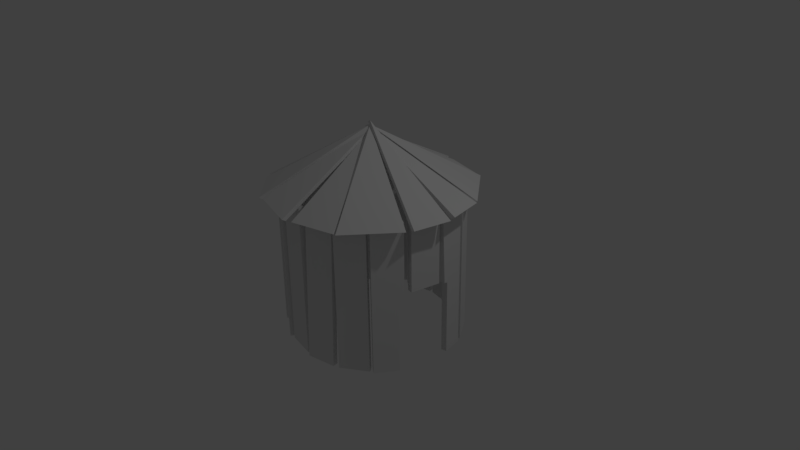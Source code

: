 # Source: House.blend  (saved by Blender 2.77.0; exported with 4.5.12 LTS)
import bpy
from mathutils import Matrix  # noqa: F401  (used for matrix-valued properties, if any)

bpy.ops.wm.read_factory_settings(use_empty=True)
scene = bpy.context.scene
scene.name = 'Scene'

# ---- collections
col_collection_1 = bpy.data.collections.new('Collection 1'); scene.collection.children.link(col_collection_1)

# ---- world
world_world = bpy.data.worlds.new('World'); scene.world = world_world
world_world.color = (0.05088, 0.05088, 0.05088)
world_world.use_sun_shadow = False
world_world.sun_shadow_jitter_overblur = 0.0
world_world.cycles.sampling_method = 'MANUAL'

# ---- cameras
cam_camera = bpy.data.cameras.new('Camera')
cam_camera.clip_end = 100.0
cam_camera.lens = 35.0
cam_camera.sensor_width = 32.0
cam_camera.sensor_height = 18.0
cam_camera.ortho_scale = 7.314
cam_camera.dof.focus_distance = 0.0
cam_camera.dof.aperture_fstop = 128.0

# ---- lights
light_lamp = bpy.data.lights.new('Lamp', 'POINT')
light_lamp.transmission_factor = 0.0
light_lamp.cutoff_distance = 30.0
light_lamp.energy = 100.0
light_lamp.shadow_buffer_clip_start = 1.001
light_lamp.shadow_soft_size = 0.1
light_lamp.shadow_maximum_resolution = 0.006
light_lamp.use_absolute_resolution = True

# ---- meshes
me_cone = bpy.data.meshes.new('Cone')
me_cone.from_pydata([(0.5, -0.866, -0.5), (1.51e-07, -1.0, -0.5), (-0.5, -0.8786, -0.5), (-0.8467, -0.5124, -0.4781), (-0.9681, -0.02098, -0.5), (0.8936, -0.4235, -0.5), (0.5316, -0.866, -0.5), (0.08997, -0.9717, -0.5), (-0.4373, -0.8882, -0.4658), (-0.8311, -0.5539, -0.5), (-0.02647, 0.0, 0.4881), (0.5, 0.866, -0.5), (1.51e-07, 1.0, -0.5), (-0.5, 0.8786, -0.5), (-0.8467, 0.5124, -0.4781), (-0.9681, 0.02098, -0.5), (0.9398, 0.3665, -0.4661), (0.0, 0.0, 0.5), (1.013, 0.01645, -0.4576), (0.8936, 0.4235, -0.5), (0.5316, 0.866, -0.5), (0.0, 0.0, 0.5), (0.08997, 0.9717, -0.5), (0.0, 0.0, 0.4143), (-0.4373, 0.8882, -0.4658), (0.0, 0.0, 0.4465), (-0.8311, 0.5539, -0.5), (0.0, 0.0, 0.5), (0.9265, -0.3665, -0.5), (1.0, -0.01645, -0.5), (0.0, 0.0, 0.5644), (0.4914, -0.8327, -0.5363), (0.005904, -0.9659, -0.5361), (-0.475, -0.8531, -0.5349), (-0.8112, -0.5052, -0.5126), (-0.9326, -0.01376, -0.5345), (0.8657, -0.4007, -0.5346), (0.5037, -0.8432, -0.5346), (0.08138, -0.9383, -0.5363), (-0.4314, -0.854, -0.5018), (-0.8061, -0.5283, -0.5349), (-0.05963, -0.007839, 0.4515), (0.4914, 0.8327, -0.5363), (0.005904, 0.9659, -0.5361), (-0.475, 0.8531, -0.5349), (-0.8112, 0.5052, -0.5126), (-0.9326, 0.01376, -0.5345), (0.9067, 0.3587, -0.5027), (0.03585, 0.0, 0.4651), (0.98, 0.008607, -0.4942), (0.8657, 0.4007, -0.5346), (0.5037, 0.8432, -0.5346), (-0.03139, 0.0, 0.4611), (0.08138, 0.9383, -0.5363), (-0.01152, 0.0, 0.3656), (-0.4314, 0.854, -0.5018), (0.00808, 0.0, 0.3972), (-0.8061, 0.5283, -0.5349), (0.02912, 0.0, 0.4594), (0.8905, -0.359, -0.5339), (0.964, -0.008895, -0.5339), (-0.03596, 0.00755, 0.5305)], [], [(0, 23, 7), (1, 25, 8), (2, 27, 9), (3, 17, 4), (5, 21, 6), (11, 22, 23), (12, 24, 25), (13, 26, 27), (14, 15, 17), (18, 16, 10), (19, 20, 21), (29, 30, 28), (38, 54, 31), (39, 56, 32), (40, 58, 33), (35, 48, 34), (37, 52, 36), (54, 53, 42), (56, 55, 43), (58, 57, 44), (48, 46, 45), (41, 47, 49), (52, 51, 50), (59, 61, 60), (4, 17, 48, 35), (7, 23, 54, 38), (17, 3, 34, 48), (1, 8, 39, 32), (27, 2, 33, 58), (9, 27, 58, 40), (8, 25, 56, 39), (3, 4, 35, 34), (0, 7, 38, 31), (5, 6, 37, 36), (6, 21, 52, 37), (21, 5, 36, 52), (23, 0, 31, 54), (25, 1, 32, 56), (2, 9, 40, 33), (17, 15, 46, 48), (23, 22, 53, 54), (14, 17, 48, 45), (24, 12, 43, 55), (13, 27, 58, 44), (27, 26, 57, 58), (25, 24, 55, 56), (15, 14, 45, 46), (22, 11, 42, 53), (18, 10, 41, 49), (10, 16, 47, 41), (16, 18, 49, 47), (20, 19, 50, 51), (21, 20, 51, 52), (19, 21, 52, 50), (11, 23, 54, 42), (12, 25, 56, 43), (26, 13, 44, 57), (30, 29, 60, 61), (28, 30, 61, 59), (29, 28, 59, 60)])
_uv = me_cone.uv_layers.new(name='UVMap')
_uv.uv.foreach_set('vector', [0.6149, 0.8073, 0.33, 0.7503, 0.6147, 0.7165, 0.6238, 0.4002, 0.6959, 0.1177, 0.7196, 0.4017, 0.5268, 0.4224, 0.4604, 0.716, 0.4287, 0.4185, 0.2232, 0.4238, 0.1556, 0.7062, 0.1177, 0.4182, 0.1171, 0.3126, 0.08544, 0.5987, 0.0002897, 0.3197, 0.9089, 0.4021, 0.9997, 0.4023, 0.9659, 0.687, 0.6232, 0.4002, 0.5273, 0.4017, 0.5511, 0.1177, 0.4281, 0.4112, 0.33, 0.4151, 0.3617, 0.1177, 0.3294, 0.4, 0.2238, 0.4056, 0.2618, 0.1177, 0.9083, 0.492, 0.8138, 0.4802, 0.9083, 0.1177, 0.43, 0.1171, 0.437, 0.0002897, 0.7161, 0.08544, 0.7202, 0.4886, 0.8132, 0.1177, 0.8132, 0.4994, 0.6241, 0.7274, 0.8917, 0.7475, 0.6271, 0.7942, 0.7064, 0.4139, 0.6635, 0.6858, 0.635, 0.4097, 0.4422, 0.4067, 0.4985, 0.1222, 0.516, 0.4126, 0.1296, 0.4095, 0.1783, 0.1195, 0.2105, 0.4108, 0.01162, 0.3096, 0.0339, 0.004558, 0.1026, 0.3011, 0.9687, 0.1252, 0.9888, 0.3928, 0.9221, 0.3899, 0.5834, 0.6858, 0.5406, 0.4139, 0.6119, 0.4097, 0.3998, 0.7114, 0.3436, 0.4269, 0.4173, 0.4211, 0.2844, 0.7044, 0.2358, 0.4144, 0.3167, 0.4131, 0.849, 0.6452, 0.8275, 0.4966, 0.8941, 0.5013, 0.1219, 0.0339, 0.427, 0.01162, 0.4185, 0.1026, 0.7999, 0.5121, 0.7346, 0.663, 0.7315, 0.5009, 0.1177, 0.4182, 0.1675, 0.1177, 0.1783, 0.1195, 0.1296, 0.4095, 0.6147, 0.7165, 0.8993, 0.74, 0.8917, 0.7475, 0.6241, 0.7274, 0.1892, 0.1177, 0.2232, 0.4238, 0.2105, 0.4108, 0.1783, 0.1195, 0.6238, 0.4002, 0.7196, 0.4017, 0.7064, 0.4139, 0.635, 0.4097, 0.5082, 0.1177, 0.5268, 0.4224, 0.516, 0.4126, 0.4985, 0.1222, 0.4287, 0.4185, 0.4886, 0.1177, 0.4985, 0.1222, 0.4422, 0.4067, 0.7196, 0.4017, 0.671, 0.6939, 0.6635, 0.6858, 0.7064, 0.4139, 0.2232, 0.4238, 0.1177, 0.4182, 0.1296, 0.4095, 0.2105, 0.4108, 0.6149, 0.8073, 0.6147, 0.7165, 0.6241, 0.7274, 0.6271, 0.7942, 0.1171, 0.3126, 0.0002897, 0.3197, 0.01162, 0.3096, 0.1026, 0.3011, 0.0002897, 0.3197, 0.02352, 0.0002897, 0.0339, 0.004558, 0.01162, 0.3096, 0.04448, 0.0002897, 0.1171, 0.3126, 0.1026, 0.3011, 0.0339, 0.004558, 0.8993, 0.755, 0.6149, 0.8073, 0.6271, 0.7942, 0.8917, 0.7475, 0.6565, 0.6939, 0.6238, 0.4002, 0.635, 0.4097, 0.6635, 0.6858, 0.5268, 0.4224, 0.4287, 0.4185, 0.4422, 0.4067, 0.516, 0.4126, 0.2736, 0.7062, 0.2238, 0.4056, 0.2358, 0.4144, 0.2844, 0.7044, 0.9762, 0.1177, 0.9997, 0.4023, 0.9888, 0.3928, 0.9687, 0.1252, 0.3294, 0.4, 0.2954, 0.7062, 0.2844, 0.7044, 0.3167, 0.4131, 0.5273, 0.4017, 0.6232, 0.4002, 0.6119, 0.4097, 0.5406, 0.4139, 0.4281, 0.4112, 0.4095, 0.716, 0.3998, 0.7114, 0.4173, 0.4211, 0.3899, 0.716, 0.33, 0.4151, 0.3436, 0.4269, 0.3998, 0.7114, 0.576, 0.6939, 0.5273, 0.4017, 0.5406, 0.4139, 0.5834, 0.6858, 0.2238, 0.4056, 0.3294, 0.4, 0.3167, 0.4131, 0.2358, 0.4144, 0.9997, 0.4023, 0.9089, 0.4021, 0.9221, 0.3899, 0.9888, 0.3928, 0.9083, 0.492, 0.8471, 0.6681, 0.849, 0.6452, 0.8941, 0.5013, 0.8471, 0.6681, 0.8138, 0.4802, 0.8275, 0.4966, 0.849, 0.6452, 0.8138, 0.4802, 0.9083, 0.492, 0.8941, 0.5013, 0.8275, 0.4966, 0.437, 0.0002897, 0.43, 0.1171, 0.4185, 0.1026, 0.427, 0.01162, 0.1177, 0.02352, 0.437, 0.0002897, 0.427, 0.01162, 0.1219, 0.0339, 0.43, 0.1171, 0.1177, 0.04447, 0.1219, 0.0339, 0.4185, 0.1026, 0.9089, 0.4021, 0.9612, 0.1177, 0.9687, 0.1252, 0.9221, 0.3899, 0.6232, 0.4002, 0.5904, 0.6939, 0.5834, 0.6858, 0.6119, 0.4097, 0.33, 0.4151, 0.4281, 0.4112, 0.4173, 0.4211, 0.3436, 0.4269, 0.7302, 0.6963, 0.7202, 0.4886, 0.7315, 0.5009, 0.7346, 0.663, 0.8132, 0.4994, 0.7302, 0.6963, 0.7346, 0.663, 0.7999, 0.5121, 0.7202, 0.4886, 0.8132, 0.4994, 0.7999, 0.5121, 0.7315, 0.5009])
me_cone.use_remesh_preserve_volume = False
me_cone.use_remesh_preserve_attributes = False
me_cone.use_mirror_vertex_groups = False
me_cone.update()
me_cylinder_001 = bpy.data.meshes.new('Cylinder.001')
me_cylinder_001.from_pydata([(0.4871, 1.048, 1.0), (0.4871, 1.048, -1.0), (0.867, 0.8121, 1.0), (0.867, 0.8121, -1.0), (1.107, 0.4302, 1.0), (1.107, 0.4302, -1.0), (1.091, -0.4894, 1.0), (0.8171, -0.8247, 1.0), (0.8171, -0.8247, -1.0), (0.4175, -0.9938, 0.9979), (0.4175, -1.068, -1.001), (1.183, 0.04756, 1.0), (1.054, -0.5451, 1.0), (1.084, 0.4877, 1.0), (1.084, 0.4877, -1.0), (0.8115, 0.8317, 1.0), (0.8115, 0.8317, -1.0), (0.4214, 1.053, 1.0), (0.4214, 1.053, -1.0), (0.03876, 1.129, 1.0), (0.03876, 1.129, -1.0), (1.183, 0.08738, 0.02439), (1.176, -4.371e-08, 1.0), (1.107, 0.4302, 0.0), (1.1, -0.3827, 1.0), (0.8744, -0.8138, -1.0), (0.8744, -0.8138, 1.0), (0.4926, -1.041, -1.0), (0.4926, -1.041, 1.0), (0.03484, -1.144, -0.9979), (0.03484, -1.07, 1.001), (-0.867, 0.8121, 1.0), (-0.867, 0.8121, -1.0), (-1.107, 0.4302, 1.0), (-1.107, 0.4302, -1.0), (-1.091, -0.4894, 1.0), (-1.091, -0.4894, -1.0), (-0.8171, -0.8247, 1.0), (-0.8171, -0.8247, -1.0), (-0.4175, -1.031, 1.0), (-0.4175, -1.031, -1.0), (-1.183, 0.04756, 1.0), (-1.183, 0.04756, -1.0), (-1.084, 0.4877, 1.0), (-1.084, 0.4877, -1.0), (-0.4214, 1.053, 1.0), (-0.4214, 1.053, -1.0), (-0.03876, 1.129, 1.0), (-0.03876, 1.129, -1.0), (-1.176, -4.371e-08, -1.0), (-1.176, -4.371e-08, 1.0), (-1.1, -0.3827, -1.0), (-1.1, -0.3827, 1.0), (-0.8744, -0.8138, -1.0), (-0.8744, -0.8138, 1.0), (-0.4926, -1.041, -1.0), (-0.4926, -1.041, 1.0), (-0.03484, -1.107, -1.0), (-0.03484, -1.107, 1.0), (1.176, -4.371e-08, 0.05478), (1.1, -0.3827, 0.05478), (1.091, -0.4894, 0.05005), (0.8744, -0.8138, 0.0), (1.161, 0.1565, 1.0), (1.161, 0.1565, -1.0), (1.161, 0.1565, 0.0), (1.054, -0.5451, -1.0), (1.054, -0.5451, 0.0), (-0.7904, 0.8098, 1.0), (-0.7904, 0.8098, -1.0), (-0.4751, 1.04, 1.0), (-0.4751, 1.04, -1.0), (0.4454, 0.9861, 1.0), (0.4454, 0.9861, -1.0), (0.8047, 0.7704, 1.0), (0.8047, 0.7704, -1.0), (1.033, 0.4156, 1.0), (1.033, 0.4156, -1.0), (1.029, -0.4478, 1.0), (0.7754, -0.7623, 1.0), (0.7754, -0.7623, -1.0), (0.4029, -0.9203, 0.9952), (0.4029, -0.9948, -1.003), (1.11, 0.02978, 0.9996), (0.9916, -0.5035, 1.0), (1.021, 0.446, 1.0), (1.021, 0.446, -1.0), (0.7698, 0.7694, 1.0), (0.7698, 0.7694, -1.0), (0.4068, 0.9797, 1.0), (0.4068, 0.9797, -1.0), (0.02413, 1.056, 1.0), (0.02413, 1.056, -1.0), (1.11, 0.0696, 0.02403), (1.102, 0.01463, 1.0), (1.033, 0.4156, 0.0), (1.026, -0.3681, 1.0), (0.8121, -0.7722, -1.0), (0.8121, -0.7722, 1.0), (0.451, -0.9791, -1.0), (0.451, -0.9791, 1.0), (0.02021, -1.071, -1.001), (0.02021, -0.9964, 0.998), (-0.8047, 0.7704, 1.0), (-0.8047, 0.7704, -1.0), (-1.033, 0.4156, 1.0), (-1.033, 0.4156, -1.0), (-1.029, -0.4478, 1.0), (-1.029, -0.4478, -1.0), (-0.7754, -0.7623, 1.0), (-0.7754, -0.7623, -1.0), (-0.4029, -0.9575, 1.0), (-0.4029, -0.9575, -1.0), (-1.109, 0.03293, 1.0), (-1.109, 0.03293, -1.0), (-1.021, 0.446, 1.0), (-1.021, 0.446, -1.0), (-0.4068, 0.9797, 1.0), (-0.4068, 0.9797, -1.0), (-0.02413, 1.056, 1.0), (-0.02413, 1.056, -1.0), (-1.102, 0.01463, -1.0), (-1.102, 0.01463, 1.0), (-1.026, -0.3681, -1.0), (-1.026, -0.3681, 1.0), (-0.8121, -0.7722, -1.0), (-0.8121, -0.7722, 1.0), (-0.451, -0.9791, -1.0), (-0.451, -0.9791, 1.0), (-0.02021, -1.034, -1.0), (-0.02021, -1.034, 1.0), (1.102, 0.01463, 0.05478), (1.026, -0.3681, 0.05478), (1.029, -0.4478, 0.05005), (0.8121, -0.7722, 0.0), (1.088, 0.1403, 0.9998), (1.088, 0.1419, -1.0), (1.088, 0.141, -0.0001007), (0.9916, -0.5035, -1.0), (0.9916, -0.5035, 0.0), (-0.8346, 0.8704, 1.0), (-0.8346, 0.8704, -1.0), (-0.5193, 1.1, 1.0), (-0.5193, 1.1, -1.0)], [], [(1, 0, 15, 16), (3, 2, 13, 14), (65, 63, 11, 21), (67, 12, 26, 62), (8, 7, 28, 27), (10, 9, 30, 29), (20, 19, 17, 18), (59, 22, 24, 60), (32, 44, 43, 31), (34, 42, 41, 33), (36, 53, 54, 35), (38, 55, 56, 37), (40, 57, 58, 39), (48, 46, 45, 47), (49, 51, 52, 50), (66, 67, 62, 25), (5, 23, 65, 64), (23, 4, 63, 65), (61, 6, 12, 67), (69, 71, 70, 68), (88, 87, 72, 73), (86, 85, 74, 75), (93, 83, 135, 137), (134, 98, 84, 139), (99, 100, 79, 80), (101, 102, 81, 82), (90, 89, 91, 92), (132, 96, 94, 131), (103, 115, 116, 104), (105, 113, 114, 106), (107, 126, 125, 108), (109, 128, 127, 110), (111, 130, 129, 112), (119, 117, 118, 120), (122, 124, 123, 121), (97, 134, 139, 138), (136, 137, 95, 77), (137, 135, 76, 95), (139, 84, 78, 133), (140, 142, 143, 141), (15, 0, 72, 87), (1, 16, 88, 73), (0, 1, 73, 72), (13, 2, 74, 85), (3, 14, 86, 75), (2, 3, 75, 74), (63, 4, 76, 135), (23, 5, 77, 95), (12, 6, 78, 84), (66, 25, 97, 138), (28, 7, 79, 100), (8, 27, 99, 80), (7, 8, 80, 79), (30, 9, 81, 102), (10, 29, 101, 82), (9, 10, 82, 81), (26, 12, 84, 98), (14, 13, 85, 86), (16, 15, 87, 88), (18, 17, 89, 90), (19, 20, 92, 91), (17, 19, 91, 89), (20, 18, 90, 92), (65, 21, 93, 137), (21, 11, 83, 93), (24, 22, 94, 96), (4, 23, 95, 76), (25, 62, 134, 97), (27, 28, 100, 99), (29, 30, 102, 101), (31, 43, 115, 103), (44, 32, 104, 116), (32, 31, 103, 104), (33, 41, 113, 105), (42, 34, 106, 114), (34, 33, 105, 106), (35, 54, 126, 107), (53, 36, 108, 125), (36, 35, 107, 108), (37, 56, 128, 109), (55, 38, 110, 127), (38, 37, 109, 110), (39, 58, 130, 111), (57, 40, 112, 129), (40, 39, 111, 112), (41, 42, 114, 113), (43, 44, 116, 115), (45, 46, 118, 117), (48, 47, 119, 120), (47, 45, 117, 119), (46, 48, 120, 118), (49, 50, 122, 121), (51, 49, 121, 123), (50, 52, 124, 122), (52, 51, 123, 124), (54, 53, 125, 126), (56, 55, 127, 128), (58, 57, 129, 130), (22, 59, 131, 94), (60, 24, 96, 132), (59, 60, 132, 131), (6, 61, 133, 78), (62, 26, 98, 134), (11, 63, 135, 83), (5, 64, 136, 77), (64, 65, 137, 136), (61, 67, 139, 133), (67, 66, 138, 139), (68, 70, 142, 140), (71, 69, 141, 143), (69, 68, 140, 141), (70, 71, 143, 142)])
_uv = me_cylinder_001.uv_layers.new(name='UVMap')
_uv.uv.foreach_set('vector', [0.5047, 0.0002863, 0.5151, 0.3003, 0.4565, 0.3024, 0.4462, 0.0023, 0.7069, 0.0007523, 0.7046, 0.2994, 0.6463, 0.2989, 0.6487, 0.0002863, 0.01099, 0.1527, 0.01916, 0.3013, 0.0007799, 0.3073, 0.0002863, 0.1569, 0.1562, 0.1497, 0.1481, 0.2941, 0.1105, 0.2988, 0.108, 0.1496, 0.5851, 0.4998, 0.5875, 0.2011, 0.6457, 0.2016, 0.6433, 0.5002, 0.526, 0.4997, 0.5156, 0.1997, 0.5742, 0.1977, 0.5845, 0.4977, 0.7075, 0.4998, 0.7099, 0.2011, 0.7682, 0.2016, 0.7658, 0.5002, 0.285, 0.5002, 0.2845, 0.6399, 0.2269, 0.6397, 0.2273, 0.5, 0.8288, 0.4996, 0.7704, 0.5, 0.7687, 0.2004, 0.8272, 0.2001, 0.2246, 0.4995, 0.1662, 0.4973, 0.1772, 0.1979, 0.2356, 0.2, 0.3172, 0.0002863, 0.3756, 0.002437, 0.3646, 0.3019, 0.3062, 0.2997, 0.89, 0.0006025, 0.9485, 0.0002863, 0.9501, 0.2999, 0.8916, 0.3002, 0.2946, 0.4995, 0.2362, 0.4973, 0.2472, 0.1979, 0.3056, 0.2, 0.8895, 0.4996, 0.831, 0.5, 0.8294, 0.2004, 0.8878, 0.2001, 0.1662, 0.5004, 0.2246, 0.5, 0.2262, 0.7996, 0.1678, 0.7999, 0.1566, 0.0003905, 0.1562, 0.1497, 0.108, 0.1496, 0.1083, 0.0002863, 0.05353, 0.0002863, 0.05353, 0.1527, 0.01099, 0.1527, 0.01099, 0.0002863, 0.05353, 0.1527, 0.05353, 0.3052, 0.01916, 0.3013, 0.01099, 0.1527, 0.1656, 0.1573, 0.1589, 0.2972, 0.1481, 0.2941, 0.1562, 0.1497, 0.436, 0.4868, 0.3944, 0.4875, 0.3864, 0.3121, 0.4278, 0.3103, 0.4538, 0.4874, 0.4652, 0.3114, 0.5068, 0.3122, 0.495, 0.4872, 0.6558, 0.4877, 0.656, 0.311, 0.6974, 0.308, 0.6977, 0.4858, 0.01651, 0.4036, 0.01014, 0.3159, 0.02145, 0.3116, 0.02323, 0.4091, 0.1044, 0.4026, 0.1173, 0.3055, 0.1453, 0.304, 0.1502, 0.4055, 0.6363, 0.01279, 0.636, 0.1896, 0.5946, 0.1925, 0.5943, 0.01469, 0.5769, 0.01262, 0.5655, 0.1886, 0.5239, 0.1878, 0.5357, 0.01281, 0.7587, 0.01279, 0.7584, 0.1896, 0.717, 0.1925, 0.7168, 0.01469, 0.2349, 0.7361, 0.2371, 0.6516, 0.2771, 0.6485, 0.2754, 0.7337, 0.8182, 0.1909, 0.7766, 0.1889, 0.7801, 0.01331, 0.8215, 0.01425, 0.2253, 0.1877, 0.184, 0.1894, 0.1757, 0.01297, 0.2174, 0.01229, 0.3164, 0.3121, 0.3578, 0.3103, 0.366, 0.4868, 0.3244, 0.4875, 0.9007, 0.3094, 0.9422, 0.3114, 0.9388, 0.4869, 0.8974, 0.486, 0.2954, 0.1877, 0.254, 0.1894, 0.2458, 0.01297, 0.2874, 0.01229, 0.8788, 0.1909, 0.8372, 0.1889, 0.8407, 0.01331, 0.8821, 0.01425, 0.1768, 0.8091, 0.2184, 0.8111, 0.2149, 0.9867, 0.1735, 0.9857, 0.09316, 0.4995, 0.1044, 0.4026, 0.1502, 0.4055, 0.1179, 0.5034, 0.05443, 0.5064, 0.02323, 0.4091, 0.05841, 0.4045, 0.07533, 0.5015, 0.02323, 0.4091, 0.02145, 0.3116, 0.04734, 0.3121, 0.05841, 0.4045, 0.1502, 0.4055, 0.1453, 0.304, 0.1524, 0.306, 0.1562, 0.3964, 0.4346, 0.3019, 0.3762, 0.2997, 0.3872, 0.0002863, 0.4456, 0.002437, 0.4565, 0.3024, 0.5151, 0.3003, 0.5068, 0.3122, 0.4652, 0.3114, 0.5038, 0.4997, 0.4462, 0.4955, 0.4538, 0.4874, 0.495, 0.4872, 0.5151, 0.3003, 0.5038, 0.4997, 0.495, 0.4872, 0.5068, 0.3122, 0.6463, 0.2989, 0.7046, 0.2994, 0.6974, 0.308, 0.656, 0.311, 0.7069, 0.4943, 0.6482, 0.5002, 0.6558, 0.4877, 0.6977, 0.4858, 0.7046, 0.2994, 0.7069, 0.4943, 0.6977, 0.4858, 0.6974, 0.308, 0.01916, 0.3013, 0.05353, 0.3052, 0.04734, 0.3121, 0.02145, 0.3116, 0.06721, 0.4031, 0.08505, 0.5099, 0.07533, 0.5015, 0.05841, 0.4045, 0.1481, 0.2941, 0.1589, 0.2972, 0.1524, 0.306, 0.1453, 0.304, 0.1225, 0.5138, 0.08562, 0.505, 0.09316, 0.4995, 0.1179, 0.5034, 0.6457, 0.2016, 0.5875, 0.2011, 0.5946, 0.1925, 0.636, 0.1896, 0.5851, 0.006184, 0.6438, 0.0002863, 0.6363, 0.01279, 0.5943, 0.01469, 0.5875, 0.2011, 0.5851, 0.006184, 0.5943, 0.01469, 0.5946, 0.1925, 0.5742, 0.1977, 0.5156, 0.1997, 0.5239, 0.1878, 0.5655, 0.1886, 0.5269, 0.0002863, 0.5845, 0.004539, 0.5769, 0.01262, 0.5357, 0.01281, 0.5156, 0.1997, 0.5269, 0.0002863, 0.5357, 0.01281, 0.5239, 0.1878, 0.1105, 0.2988, 0.1481, 0.2941, 0.1453, 0.304, 0.1173, 0.3055, 0.6482, 0.5002, 0.6463, 0.2989, 0.656, 0.311, 0.6558, 0.4877, 0.4462, 0.4955, 0.4565, 0.3024, 0.4652, 0.3114, 0.4538, 0.4874, 0.7663, 0.0002863, 0.7682, 0.2016, 0.7584, 0.1896, 0.7587, 0.01279, 0.7099, 0.2011, 0.7075, 0.006184, 0.7168, 0.01469, 0.717, 0.1925, 0.7682, 0.2016, 0.7099, 0.2011, 0.717, 0.1925, 0.7584, 0.1896, 0.7075, 0.006184, 0.7663, 0.0002863, 0.7587, 0.01279, 0.7168, 0.01469, 0.0152, 0.4138, 0.009643, 0.4065, 0.01651, 0.4036, 0.02323, 0.4091, 0.009643, 0.4065, 0.0007799, 0.3073, 0.01014, 0.3159, 0.01651, 0.4036, 0.2269, 0.6397, 0.2845, 0.6399, 0.2771, 0.6485, 0.2371, 0.6516, 0.05353, 0.3052, 0.06721, 0.4031, 0.05841, 0.4045, 0.04734, 0.3121, 0.08562, 0.505, 0.09546, 0.4016, 0.1044, 0.4026, 0.09316, 0.4995, 0.6438, 0.0002863, 0.6457, 0.2016, 0.636, 0.1896, 0.6363, 0.01279, 0.5845, 0.004539, 0.5742, 0.1977, 0.5655, 0.1886, 0.5769, 0.01262, 0.8272, 0.2001, 0.7687, 0.2004, 0.7766, 0.1889, 0.8182, 0.1909, 0.7707, 0.0002863, 0.8288, 0.006244, 0.8215, 0.01425, 0.7801, 0.01331, 0.8288, 0.006244, 0.8272, 0.2001, 0.8182, 0.1909, 0.8215, 0.01425, 0.2356, 0.2, 0.1772, 0.1979, 0.184, 0.1894, 0.2253, 0.1877, 0.1662, 0.004414, 0.2244, 0.0002863, 0.2174, 0.01229, 0.1757, 0.01297, 0.2244, 0.0002863, 0.2356, 0.2, 0.2253, 0.1877, 0.2174, 0.01229, 0.3062, 0.2997, 0.3646, 0.3019, 0.3578, 0.3103, 0.3164, 0.3121, 0.3756, 0.4953, 0.3173, 0.4995, 0.3244, 0.4875, 0.366, 0.4868, 0.3173, 0.4995, 0.3062, 0.2997, 0.3164, 0.3121, 0.3244, 0.4875, 0.8916, 0.3002, 0.9501, 0.2999, 0.9422, 0.3114, 0.9007, 0.3094, 0.9482, 0.5, 0.89, 0.494, 0.8974, 0.486, 0.9388, 0.4869, 0.89, 0.494, 0.8916, 0.3002, 0.9007, 0.3094, 0.8974, 0.486, 0.3056, 0.2, 0.2472, 0.1979, 0.254, 0.1894, 0.2954, 0.1877, 0.2362, 0.004413, 0.2945, 0.0002863, 0.2874, 0.01229, 0.2458, 0.01297, 0.2945, 0.0002863, 0.3056, 0.2, 0.2954, 0.1877, 0.2874, 0.01229, 0.1772, 0.1979, 0.1662, 0.004414, 0.1757, 0.01297, 0.184, 0.1894, 0.7687, 0.2004, 0.7707, 0.0002863, 0.7801, 0.01331, 0.7766, 0.1889, 0.8294, 0.2004, 0.8313, 0.0002863, 0.8407, 0.01331, 0.8372, 0.1889, 0.8895, 0.006244, 0.8878, 0.2001, 0.8788, 0.1909, 0.8821, 0.01425, 0.8878, 0.2001, 0.8294, 0.2004, 0.8372, 0.1889, 0.8788, 0.1909, 0.8313, 0.0002863, 0.8895, 0.006244, 0.8821, 0.01425, 0.8407, 0.01331, 0.1662, 0.9938, 0.1678, 0.7999, 0.1768, 0.8091, 0.1735, 0.9857, 0.2243, 0.9997, 0.1662, 0.9938, 0.1735, 0.9857, 0.2149, 0.9867, 0.1678, 0.7999, 0.2262, 0.7996, 0.2184, 0.8111, 0.1768, 0.8091, 0.2262, 0.7996, 0.2243, 0.9997, 0.2149, 0.9867, 0.2184, 0.8111, 0.3646, 0.3019, 0.3756, 0.4953, 0.366, 0.4868, 0.3578, 0.3103, 0.9501, 0.2999, 0.9482, 0.5, 0.9388, 0.4869, 0.9422, 0.3114, 0.2472, 0.1979, 0.2362, 0.004413, 0.2458, 0.01297, 0.254, 0.1894, 0.2845, 0.6399, 0.285, 0.742, 0.2754, 0.7337, 0.2771, 0.6485, 0.2268, 0.7488, 0.2269, 0.6397, 0.2371, 0.6516, 0.2349, 0.7361, 0.285, 0.742, 0.2268, 0.7488, 0.2349, 0.7361, 0.2754, 0.7337, 0.1589, 0.2972, 0.1656, 0.3991, 0.1562, 0.3964, 0.1524, 0.306, 0.09546, 0.4016, 0.1105, 0.2988, 0.1173, 0.3055, 0.1044, 0.4026, 0.0007799, 0.3073, 0.01916, 0.3013, 0.02145, 0.3116, 0.01014, 0.3159, 0.08505, 0.5099, 0.04989, 0.5145, 0.05443, 0.5064, 0.07533, 0.5015, 0.04989, 0.5145, 0.0152, 0.4138, 0.02323, 0.4091, 0.05443, 0.5064, 0.1656, 0.3991, 0.1592, 0.4095, 0.1502, 0.4055, 0.1562, 0.3964, 0.1592, 0.4095, 0.1225, 0.5138, 0.1179, 0.5034, 0.1502, 0.4055, 0.4278, 0.3103, 0.3864, 0.3121, 0.3762, 0.2997, 0.4346, 0.3019, 0.3944, 0.4875, 0.436, 0.4868, 0.4456, 0.4953, 0.3873, 0.4995, 0.436, 0.4868, 0.4278, 0.3103, 0.4346, 0.3019, 0.4456, 0.4953, 0.3864, 0.3121, 0.3944, 0.4875, 0.3873, 0.4995, 0.3762, 0.2997])
me_cylinder_001.use_remesh_preserve_volume = False
me_cylinder_001.use_remesh_preserve_attributes = False
me_cylinder_001.use_mirror_vertex_groups = False
me_cylinder_001.update()

# ---- objects
ob_cone = bpy.data.objects.new('Cone', me_cone)
ob_cylinder = bpy.data.objects.new('Cylinder', me_cylinder_001)
ob_lamp = bpy.data.objects.new('Lamp', light_lamp)
ob_camera = bpy.data.objects.new('Camera', cam_camera)

# ---- transforms, parenting, visibility, modifiers, constraints
ob_cone.location = (0.0, 0.0, 1.363)
ob_cone.scale = (1.375, 1.375, 0.8)
ob_cone.lineart.crease_threshold = 0.0
ob_cylinder.location = (0.0, 0.0, 0.0)
ob_cylinder.lineart.crease_threshold = 0.0
ob_lamp.location = (4.076, 1.005, 5.904)
ob_lamp.rotation_euler = (0.6503, 0.05522, 1.866)
ob_lamp.lock_rotations_4d = False
ob_lamp.empty_display_type = 'ARROWS'
ob_lamp.color = (0.0, 0.0, 0.0, 0.0)
ob_lamp.lineart.crease_threshold = 0.0
ob_camera.location = (7.481, -6.508, 5.344)
ob_camera.rotation_euler = (1.109, 0.01082, 0.8149)
ob_camera.lock_rotations_4d = False
ob_camera.empty_display_type = 'ARROWS'
ob_camera.color = (0.0, 0.0, 0.0, 0.0)
ob_camera.display_type = 'WIRE'
ob_camera.lineart.crease_threshold = 0.0

# ---- collection membership
col_collection_1.objects.link(ob_cone)
col_collection_1.objects.link(ob_cylinder)
col_collection_1.objects.link(ob_lamp)
col_collection_1.objects.link(ob_camera)

# ---- scene / render settings (as saved in the file)
scene.camera = ob_camera
scene.frame_start = 1; scene.frame_end = 250; scene.frame_set(1)
scene.render.engine = 'BLENDER_EEVEE_NEXT'
scene.render.resolution_percentage = 50
scene.render.dither_intensity = 0.0
scene.cycles.use_denoising = False
scene.cycles.samples = 128
scene.cycles.sampling_pattern = 'TABULATED_SOBOL'
scene.cycles.light_sampling_threshold = 0.0
scene.cycles.use_adaptive_sampling = False
scene.cycles.use_light_tree = False
scene.cycles.blur_glossy = 0.0
scene.cycles.sample_clamp_indirect = 0.0
scene.view_settings.view_transform = 'Standard'
bpy.context.view_layer.update()
